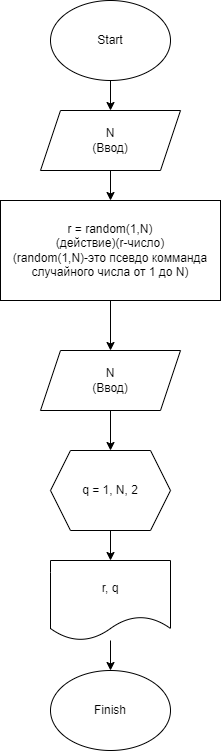

The diagram above was exported from draw.io. Its source (the exported page's mxGraphModel, read from the mxfile embedded in the PNG):
<mxGraphModel dx="1118" dy="520" grid="1" gridSize="10" guides="1" tooltips="1" connect="1" arrows="1" fold="1" page="1" pageScale="1" pageWidth="827" pageHeight="1169" math="0" shadow="0">
  <root>
    <mxCell id="0" />
    <mxCell id="1" parent="0" />
    <mxCell id="17" value="" style="edgeStyle=none;html=1;" edge="1" parent="1">
      <mxGeometry relative="1" as="geometry">
        <mxPoint x="230" y="550" as="sourcePoint" />
        <mxPoint x="230" y="580" as="targetPoint" />
      </mxGeometry>
    </mxCell>
    <mxCell id="22" value="" style="edgeStyle=none;html=1;" edge="1" parent="1" source="23" target="25">
      <mxGeometry relative="1" as="geometry" />
    </mxCell>
    <mxCell id="23" value="Start" style="ellipse;whiteSpace=wrap;html=1;" vertex="1" parent="1">
      <mxGeometry x="170" y="20" width="120" height="80" as="geometry" />
    </mxCell>
    <mxCell id="24" value="" style="edgeStyle=none;html=1;" edge="1" parent="1" source="25" target="27">
      <mxGeometry relative="1" as="geometry" />
    </mxCell>
    <mxCell id="25" value="N&lt;br&gt;(Ввод)" style="shape=parallelogram;perimeter=parallelogramPerimeter;whiteSpace=wrap;html=1;fixedSize=1;" vertex="1" parent="1">
      <mxGeometry x="160" y="130" width="140" height="60" as="geometry" />
    </mxCell>
    <mxCell id="26" value="" style="edgeStyle=none;html=1;" edge="1" parent="1" source="27">
      <mxGeometry relative="1" as="geometry">
        <mxPoint x="230" y="370" as="targetPoint" />
      </mxGeometry>
    </mxCell>
    <mxCell id="27" value="r = random(1,N)&lt;br&gt;(действие)(r-число)&lt;br&gt;(random(1,N)-это псевдо комманда случайного числа от 1 до N)" style="rounded=0;whiteSpace=wrap;html=1;" vertex="1" parent="1">
      <mxGeometry x="120" y="220" width="220" height="100" as="geometry" />
    </mxCell>
    <mxCell id="28" value="" style="edgeStyle=none;html=1;" edge="1" parent="1" source="29" target="30">
      <mxGeometry relative="1" as="geometry" />
    </mxCell>
    <mxCell id="29" value="r, q" style="shape=document;whiteSpace=wrap;html=1;boundedLbl=1;" vertex="1" parent="1">
      <mxGeometry x="170" y="580" width="120" height="80" as="geometry" />
    </mxCell>
    <mxCell id="30" value="Finish" style="ellipse;whiteSpace=wrap;html=1;" vertex="1" parent="1">
      <mxGeometry x="170" y="690" width="120" height="80" as="geometry" />
    </mxCell>
    <mxCell id="35" value="" style="edgeStyle=none;html=1;" edge="1" parent="1" source="33" target="34">
      <mxGeometry relative="1" as="geometry" />
    </mxCell>
    <mxCell id="33" value="N&lt;br&gt;(Ввод)" style="shape=parallelogram;perimeter=parallelogramPerimeter;whiteSpace=wrap;html=1;fixedSize=1;" vertex="1" parent="1">
      <mxGeometry x="160" y="370" width="140" height="60" as="geometry" />
    </mxCell>
    <mxCell id="34" value="q = 1, N, 2" style="shape=hexagon;perimeter=hexagonPerimeter2;whiteSpace=wrap;html=1;fixedSize=1;" vertex="1" parent="1">
      <mxGeometry x="170" y="470" width="120" height="80" as="geometry" />
    </mxCell>
  </root>
</mxGraphModel>